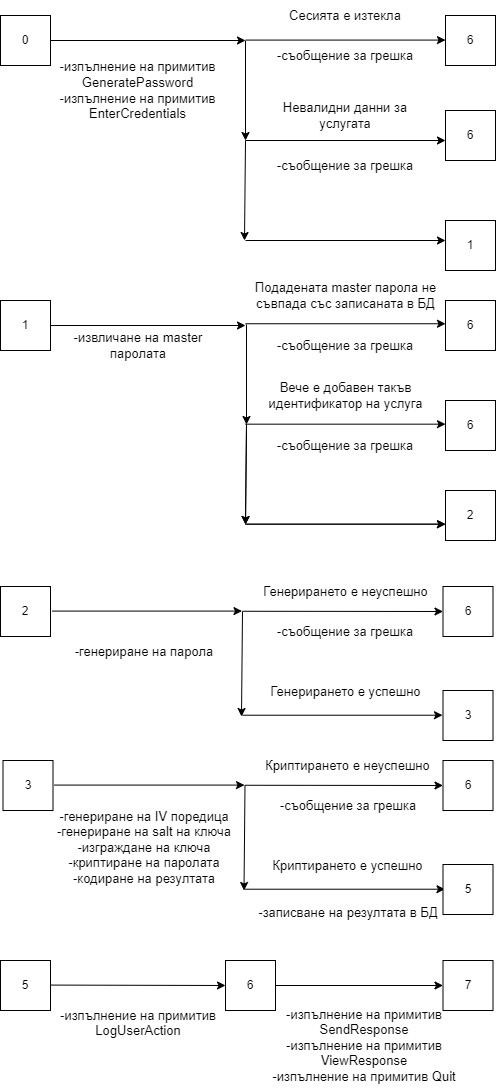

The diagram above was exported from draw.io. Its source (the exported page's mxGraphModel, read from the mxfile embedded in the PNG):
<mxGraphModel dx="1221" dy="680" grid="1" gridSize="10" guides="1" tooltips="1" connect="1" arrows="1" fold="1" page="1" pageScale="1" pageWidth="827" pageHeight="1169" math="0" shadow="0">
  <root>
    <mxCell id="0" />
    <mxCell id="1" parent="0" />
    <mxCell id="B1BpizUNzYPLQ_5rlZ7Z-1" value="0" style="whiteSpace=wrap;html=1;aspect=fixed;" vertex="1" parent="1">
      <mxGeometry x="166" y="55" width="50" height="50" as="geometry" />
    </mxCell>
    <mxCell id="B1BpizUNzYPLQ_5rlZ7Z-2" value="6" style="whiteSpace=wrap;html=1;aspect=fixed;fontSize=12;" vertex="1" parent="1">
      <mxGeometry x="611" y="55" width="50" height="50" as="geometry" />
    </mxCell>
    <mxCell id="B1BpizUNzYPLQ_5rlZ7Z-3" value="" style="endArrow=classic;html=1;rounded=0;fontSize=12;" edge="1" parent="1" source="B1BpizUNzYPLQ_5rlZ7Z-1">
      <mxGeometry relative="1" as="geometry">
        <mxPoint x="211" y="79.66" as="sourcePoint" />
        <mxPoint x="411" y="80" as="targetPoint" />
      </mxGeometry>
    </mxCell>
    <mxCell id="B1BpizUNzYPLQ_5rlZ7Z-4" value="" style="endArrow=classic;html=1;rounded=0;fontSize=12;" edge="1" parent="1">
      <mxGeometry relative="1" as="geometry">
        <mxPoint x="411" y="80" as="sourcePoint" />
        <mxPoint x="411" y="180" as="targetPoint" />
      </mxGeometry>
    </mxCell>
    <mxCell id="B1BpizUNzYPLQ_5rlZ7Z-5" value="" style="endArrow=classic;html=1;rounded=0;fontSize=12;" edge="1" parent="1">
      <mxGeometry relative="1" as="geometry">
        <mxPoint x="411" y="180" as="sourcePoint" />
        <mxPoint x="410" y="280" as="targetPoint" />
      </mxGeometry>
    </mxCell>
    <mxCell id="B1BpizUNzYPLQ_5rlZ7Z-6" value="1" style="whiteSpace=wrap;html=1;aspect=fixed;fontSize=12;" vertex="1" parent="1">
      <mxGeometry x="611" y="260" width="50" height="50" as="geometry" />
    </mxCell>
    <mxCell id="B1BpizUNzYPLQ_5rlZ7Z-7" value="Сесията е изтекла" style="rounded=1;whiteSpace=wrap;html=1;fontSize=13;strokeColor=none;fillColor=none;" vertex="1" parent="1">
      <mxGeometry x="441" y="40" width="140" height="30" as="geometry" />
    </mxCell>
    <mxCell id="B1BpizUNzYPLQ_5rlZ7Z-8" value="-съобщение за грешка" style="rounded=1;whiteSpace=wrap;html=1;fontSize=13;strokeColor=none;fillColor=none;" vertex="1" parent="1">
      <mxGeometry x="441" y="190" width="140" height="30" as="geometry" />
    </mxCell>
    <mxCell id="B1BpizUNzYPLQ_5rlZ7Z-9" value="&lt;span style=&quot;background-color: rgb(255, 255, 255); font-size: 13px;&quot;&gt;Невалидни данни за услугата&lt;/span&gt;" style="rounded=1;whiteSpace=wrap;html=1;fontSize=13;strokeColor=none;fillColor=none;" vertex="1" parent="1">
      <mxGeometry x="426" y="140" width="170" height="30" as="geometry" />
    </mxCell>
    <mxCell id="B1BpizUNzYPLQ_5rlZ7Z-10" value="1" style="whiteSpace=wrap;html=1;aspect=fixed;" vertex="1" parent="1">
      <mxGeometry x="166" y="340" width="50" height="50" as="geometry" />
    </mxCell>
    <mxCell id="B1BpizUNzYPLQ_5rlZ7Z-11" value="6" style="whiteSpace=wrap;html=1;aspect=fixed;" vertex="1" parent="1">
      <mxGeometry x="611" y="340" width="50" height="50" as="geometry" />
    </mxCell>
    <mxCell id="B1BpizUNzYPLQ_5rlZ7Z-12" value="" style="endArrow=classic;html=1;rounded=0;fontSize=12;" edge="1" parent="1" source="B1BpizUNzYPLQ_5rlZ7Z-10">
      <mxGeometry relative="1" as="geometry">
        <mxPoint x="211" y="379.65999999999997" as="sourcePoint" />
        <mxPoint x="411" y="365" as="targetPoint" />
      </mxGeometry>
    </mxCell>
    <mxCell id="B1BpizUNzYPLQ_5rlZ7Z-13" value="6" style="whiteSpace=wrap;html=1;aspect=fixed;" vertex="1" parent="1">
      <mxGeometry x="611" y="440" width="50" height="50" as="geometry" />
    </mxCell>
    <mxCell id="B1BpizUNzYPLQ_5rlZ7Z-14" value="-съобщение за грешка" style="rounded=1;whiteSpace=wrap;html=1;fontSize=13;strokeColor=none;fillColor=none;" vertex="1" parent="1">
      <mxGeometry x="436" y="370" width="150" height="30" as="geometry" />
    </mxCell>
    <mxCell id="B1BpizUNzYPLQ_5rlZ7Z-15" value="&lt;span style=&quot;background-color: rgb(255, 255, 255); font-size: 13px;&quot;&gt;Подадената master парола не съвпада със записаната в БД&lt;/span&gt;" style="rounded=1;whiteSpace=wrap;html=1;fontSize=13;strokeColor=none;fillColor=none;" vertex="1" parent="1">
      <mxGeometry x="413.5" y="320" width="195" height="30" as="geometry" />
    </mxCell>
    <mxCell id="B1BpizUNzYPLQ_5rlZ7Z-16" value="&lt;span style=&quot;background-color: rgb(255, 255, 255); font-size: 13px;&quot;&gt;-извличане на master паролата&lt;/span&gt;" style="rounded=1;whiteSpace=wrap;html=1;fontSize=13;strokeColor=none;fillColor=none;" vertex="1" parent="1">
      <mxGeometry x="228.5" y="370" width="150" height="30" as="geometry" />
    </mxCell>
    <mxCell id="B1BpizUNzYPLQ_5rlZ7Z-17" value="-съобщение за грешка" style="rounded=1;whiteSpace=wrap;html=1;fontSize=13;strokeColor=none;fillColor=none;" vertex="1" parent="1">
      <mxGeometry x="441" y="80" width="140" height="30" as="geometry" />
    </mxCell>
    <mxCell id="B1BpizUNzYPLQ_5rlZ7Z-18" value="Вече е добавен такъв идентификатор на услуга" style="rounded=1;whiteSpace=wrap;html=1;fontSize=13;strokeColor=none;fillColor=none;" vertex="1" parent="1">
      <mxGeometry x="423.5" y="420" width="175" height="30" as="geometry" />
    </mxCell>
    <mxCell id="B1BpizUNzYPLQ_5rlZ7Z-19" value="2" style="whiteSpace=wrap;html=1;aspect=fixed;" vertex="1" parent="1">
      <mxGeometry x="611" y="530" width="50" height="50" as="geometry" />
    </mxCell>
    <mxCell id="B1BpizUNzYPLQ_5rlZ7Z-20" value="3" style="whiteSpace=wrap;html=1;aspect=fixed;" vertex="1" parent="1">
      <mxGeometry x="168.5" y="800" width="50" height="50" as="geometry" />
    </mxCell>
    <mxCell id="B1BpizUNzYPLQ_5rlZ7Z-21" value="-съобщение за грешка" style="rounded=1;whiteSpace=wrap;html=1;fontSize=13;strokeColor=none;fillColor=none;" vertex="1" parent="1">
      <mxGeometry x="436" y="470" width="150" height="30" as="geometry" />
    </mxCell>
    <mxCell id="B1BpizUNzYPLQ_5rlZ7Z-22" value="-изпълнение на примитив GeneratePassword&lt;br style=&quot;font-size: 13px;&quot;&gt;-изпълнение на примитив EnterCredentials" style="rounded=1;whiteSpace=wrap;html=1;fontSize=13;strokeColor=none;fillColor=none;" vertex="1" parent="1">
      <mxGeometry x="216" y="90" width="175" height="80" as="geometry" />
    </mxCell>
    <mxCell id="B1BpizUNzYPLQ_5rlZ7Z-23" value="-генериране на IV поредица&lt;br&gt;-генериране на salt на ключа&lt;br&gt;-изграждане на ключа&lt;br&gt;-криптиране на паролата&lt;br&gt;-кодиране на резултата" style="rounded=1;whiteSpace=wrap;html=1;fontSize=13;strokeColor=none;fillColor=none;" vertex="1" parent="1">
      <mxGeometry x="219.88" y="830" width="180" height="114" as="geometry" />
    </mxCell>
    <mxCell id="B1BpizUNzYPLQ_5rlZ7Z-24" value="5" style="whiteSpace=wrap;html=1;aspect=fixed;" vertex="1" parent="1">
      <mxGeometry x="166" y="1000" width="50" height="50" as="geometry" />
    </mxCell>
    <mxCell id="B1BpizUNzYPLQ_5rlZ7Z-25" value="6" style="whiteSpace=wrap;html=1;aspect=fixed;" vertex="1" parent="1">
      <mxGeometry x="391" y="1000" width="50" height="50" as="geometry" />
    </mxCell>
    <mxCell id="B1BpizUNzYPLQ_5rlZ7Z-26" value="&lt;br&gt;-изпълнение на примитив LogUserAction" style="rounded=1;whiteSpace=wrap;html=1;fontSize=13;strokeColor=none;fillColor=none;" vertex="1" parent="1">
      <mxGeometry x="214.5" y="1030" width="178" height="50" as="geometry" />
    </mxCell>
    <mxCell id="B1BpizUNzYPLQ_5rlZ7Z-27" value="7" style="whiteSpace=wrap;html=1;aspect=fixed;" vertex="1" parent="1">
      <mxGeometry x="608.5" y="1000" width="50" height="50" as="geometry" />
    </mxCell>
    <mxCell id="B1BpizUNzYPLQ_5rlZ7Z-28" value="-изпълнение на примитив SendResponse&lt;br&gt;-изпълнение на примитив ViewResponse&lt;br style=&quot;font-size: 13px;&quot;&gt;-изпълнение на примитив Quit" style="rounded=1;whiteSpace=wrap;html=1;fontSize=13;strokeColor=none;fillColor=none;" vertex="1" parent="1">
      <mxGeometry x="436" y="1040" width="188" height="90" as="geometry" />
    </mxCell>
    <mxCell id="B1BpizUNzYPLQ_5rlZ7Z-29" value="" style="endArrow=classic;html=1;rounded=0;fontSize=12;" edge="1" parent="1">
      <mxGeometry relative="1" as="geometry">
        <mxPoint x="411" y="79.57999999999993" as="sourcePoint" />
        <mxPoint x="611" y="79.57999999999993" as="targetPoint" />
      </mxGeometry>
    </mxCell>
    <mxCell id="B1BpizUNzYPLQ_5rlZ7Z-30" value="" style="endArrow=classic;html=1;rounded=0;fontSize=12;" edge="1" parent="1">
      <mxGeometry relative="1" as="geometry">
        <mxPoint x="411" y="180" as="sourcePoint" />
        <mxPoint x="611" y="180" as="targetPoint" />
      </mxGeometry>
    </mxCell>
    <mxCell id="B1BpizUNzYPLQ_5rlZ7Z-31" value="" style="endArrow=classic;html=1;rounded=0;fontSize=12;" edge="1" parent="1">
      <mxGeometry relative="1" as="geometry">
        <mxPoint x="411" y="280" as="sourcePoint" />
        <mxPoint x="611" y="280" as="targetPoint" />
      </mxGeometry>
    </mxCell>
    <mxCell id="B1BpizUNzYPLQ_5rlZ7Z-32" value="6" style="whiteSpace=wrap;html=1;aspect=fixed;fontSize=12;" vertex="1" parent="1">
      <mxGeometry x="611" y="150" width="50" height="50" as="geometry" />
    </mxCell>
    <mxCell id="B1BpizUNzYPLQ_5rlZ7Z-33" value="" style="endArrow=classic;html=1;rounded=0;fontSize=12;" edge="1" parent="1">
      <mxGeometry relative="1" as="geometry">
        <mxPoint x="412" y="364" as="sourcePoint" />
        <mxPoint x="412" y="464" as="targetPoint" />
      </mxGeometry>
    </mxCell>
    <mxCell id="B1BpizUNzYPLQ_5rlZ7Z-34" value="" style="endArrow=classic;html=1;rounded=0;fontSize=12;" edge="1" parent="1">
      <mxGeometry relative="1" as="geometry">
        <mxPoint x="412" y="464" as="sourcePoint" />
        <mxPoint x="411" y="564" as="targetPoint" />
      </mxGeometry>
    </mxCell>
    <mxCell id="B1BpizUNzYPLQ_5rlZ7Z-35" value="" style="endArrow=classic;html=1;rounded=0;fontSize=12;" edge="1" parent="1">
      <mxGeometry relative="1" as="geometry">
        <mxPoint x="411" y="363.25" as="sourcePoint" />
        <mxPoint x="611" y="363.25" as="targetPoint" />
      </mxGeometry>
    </mxCell>
    <mxCell id="B1BpizUNzYPLQ_5rlZ7Z-36" value="" style="endArrow=classic;html=1;rounded=0;fontSize=12;" edge="1" parent="1">
      <mxGeometry relative="1" as="geometry">
        <mxPoint x="411" y="463.6700000000001" as="sourcePoint" />
        <mxPoint x="611" y="463.6700000000001" as="targetPoint" />
      </mxGeometry>
    </mxCell>
    <mxCell id="B1BpizUNzYPLQ_5rlZ7Z-37" value="" style="endArrow=classic;html=1;rounded=0;fontSize=12;" edge="1" parent="1">
      <mxGeometry relative="1" as="geometry">
        <mxPoint x="411" y="563.6700000000001" as="sourcePoint" />
        <mxPoint x="611" y="563.6700000000001" as="targetPoint" />
      </mxGeometry>
    </mxCell>
    <mxCell id="B1BpizUNzYPLQ_5rlZ7Z-38" value="" style="endArrow=classic;html=1;rounded=0;fontSize=12;" edge="1" parent="1">
      <mxGeometry relative="1" as="geometry">
        <mxPoint x="220" y="824.5799999999999" as="sourcePoint" />
        <mxPoint x="410" y="824.5799999999999" as="targetPoint" />
      </mxGeometry>
    </mxCell>
    <mxCell id="B1BpizUNzYPLQ_5rlZ7Z-39" value="" style="endArrow=classic;html=1;rounded=0;fontSize=12;entryX=0;entryY=0.5;entryDx=0;entryDy=0;" edge="1" parent="1" target="B1BpizUNzYPLQ_5rlZ7Z-25">
      <mxGeometry relative="1" as="geometry">
        <mxPoint x="216" y="1024.58" as="sourcePoint" />
        <mxPoint x="406" y="1024.58" as="targetPoint" />
      </mxGeometry>
    </mxCell>
    <mxCell id="B1BpizUNzYPLQ_5rlZ7Z-40" value="" style="endArrow=classic;html=1;rounded=0;fontSize=12;entryX=0;entryY=0.5;entryDx=0;entryDy=0;exitX=1;exitY=0.5;exitDx=0;exitDy=0;" edge="1" parent="1" source="B1BpizUNzYPLQ_5rlZ7Z-25" target="B1BpizUNzYPLQ_5rlZ7Z-27">
      <mxGeometry relative="1" as="geometry">
        <mxPoint x="464" y="1025" as="sourcePoint" />
        <mxPoint x="646" y="1024.58" as="targetPoint" />
      </mxGeometry>
    </mxCell>
    <mxCell id="B1BpizUNzYPLQ_5rlZ7Z-41" value="6" style="whiteSpace=wrap;html=1;aspect=fixed;" vertex="1" parent="1">
      <mxGeometry x="608.5" y="800" width="50" height="50" as="geometry" />
    </mxCell>
    <mxCell id="B1BpizUNzYPLQ_5rlZ7Z-42" value="" style="endArrow=classic;html=1;rounded=0;fontSize=12;entryX=0;entryY=0.5;entryDx=0;entryDy=0;" edge="1" parent="1" target="B1BpizUNzYPLQ_5rlZ7Z-41">
      <mxGeometry relative="1" as="geometry">
        <mxPoint x="410.5" y="824.76" as="sourcePoint" />
        <mxPoint x="604.5" y="825.01" as="targetPoint" />
      </mxGeometry>
    </mxCell>
    <mxCell id="B1BpizUNzYPLQ_5rlZ7Z-43" value="-съобщение за грешка" style="rounded=1;whiteSpace=wrap;html=1;fontSize=13;strokeColor=none;fillColor=none;" vertex="1" parent="1">
      <mxGeometry x="438.5" y="830" width="150" height="30" as="geometry" />
    </mxCell>
    <mxCell id="B1BpizUNzYPLQ_5rlZ7Z-44" value="&lt;span style=&quot;background-color: rgb(255, 255, 255);&quot;&gt;Криптирането е неуспешно&lt;/span&gt;" style="rounded=1;whiteSpace=wrap;html=1;fontSize=13;strokeColor=none;fillColor=none;" vertex="1" parent="1">
      <mxGeometry x="416" y="790" width="195" height="30" as="geometry" />
    </mxCell>
    <mxCell id="B1BpizUNzYPLQ_5rlZ7Z-45" value="" style="endArrow=classic;html=1;rounded=0;fontSize=12;" edge="1" parent="1">
      <mxGeometry relative="1" as="geometry">
        <mxPoint x="412" y="464" as="sourcePoint" />
        <mxPoint x="411" y="564" as="targetPoint" />
      </mxGeometry>
    </mxCell>
    <mxCell id="B1BpizUNzYPLQ_5rlZ7Z-46" value="" style="endArrow=classic;html=1;rounded=0;fontSize=12;" edge="1" parent="1">
      <mxGeometry relative="1" as="geometry">
        <mxPoint x="411" y="563.6700000000001" as="sourcePoint" />
        <mxPoint x="611" y="563.6700000000001" as="targetPoint" />
      </mxGeometry>
    </mxCell>
    <mxCell id="B1BpizUNzYPLQ_5rlZ7Z-47" value="" style="endArrow=classic;html=1;rounded=0;fontSize=12;" edge="1" parent="1">
      <mxGeometry relative="1" as="geometry">
        <mxPoint x="410.5" y="825" as="sourcePoint" />
        <mxPoint x="409.5" y="930" as="targetPoint" />
      </mxGeometry>
    </mxCell>
    <mxCell id="B1BpizUNzYPLQ_5rlZ7Z-48" value="-записване на резултата в БД" style="rounded=1;whiteSpace=wrap;html=1;fontSize=13;strokeColor=none;fillColor=none;" vertex="1" parent="1">
      <mxGeometry x="419.5" y="940" width="188" height="24" as="geometry" />
    </mxCell>
    <mxCell id="B1BpizUNzYPLQ_5rlZ7Z-49" value="" style="endArrow=classic;html=1;rounded=0;fontSize=12;" edge="1" parent="1">
      <mxGeometry relative="1" as="geometry">
        <mxPoint x="410.5" y="928.71" as="sourcePoint" />
        <mxPoint x="610.5" y="928.71" as="targetPoint" />
      </mxGeometry>
    </mxCell>
    <mxCell id="B1BpizUNzYPLQ_5rlZ7Z-50" value="5" style="whiteSpace=wrap;html=1;aspect=fixed;" vertex="1" parent="1">
      <mxGeometry x="608.5" y="904" width="50" height="50" as="geometry" />
    </mxCell>
    <mxCell id="B1BpizUNzYPLQ_5rlZ7Z-51" value="&lt;span style=&quot;background-color: rgb(255, 255, 255);&quot;&gt;Криптирането е успешно&lt;/span&gt;" style="rounded=1;whiteSpace=wrap;html=1;fontSize=13;strokeColor=none;fillColor=none;" vertex="1" parent="1">
      <mxGeometry x="416" y="890" width="195" height="30" as="geometry" />
    </mxCell>
    <mxCell id="B1BpizUNzYPLQ_5rlZ7Z-52" value="2" style="whiteSpace=wrap;html=1;aspect=fixed;" vertex="1" parent="1">
      <mxGeometry x="166" y="626" width="50" height="50" as="geometry" />
    </mxCell>
    <mxCell id="B1BpizUNzYPLQ_5rlZ7Z-53" value="-генериране на парола" style="rounded=1;whiteSpace=wrap;html=1;fontSize=13;strokeColor=none;fillColor=none;" vertex="1" parent="1">
      <mxGeometry x="219.88" y="666" width="180" height="50" as="geometry" />
    </mxCell>
    <mxCell id="B1BpizUNzYPLQ_5rlZ7Z-54" value="" style="endArrow=classic;html=1;rounded=0;fontSize=12;" edge="1" parent="1">
      <mxGeometry relative="1" as="geometry">
        <mxPoint x="217.5" y="650.5799999999999" as="sourcePoint" />
        <mxPoint x="407.5" y="650.5799999999999" as="targetPoint" />
      </mxGeometry>
    </mxCell>
    <mxCell id="B1BpizUNzYPLQ_5rlZ7Z-55" value="6" style="whiteSpace=wrap;html=1;aspect=fixed;" vertex="1" parent="1">
      <mxGeometry x="608.5" y="626" width="50" height="50" as="geometry" />
    </mxCell>
    <mxCell id="B1BpizUNzYPLQ_5rlZ7Z-56" value="" style="endArrow=classic;html=1;rounded=0;fontSize=12;entryX=0;entryY=0.5;entryDx=0;entryDy=0;" edge="1" parent="1" target="B1BpizUNzYPLQ_5rlZ7Z-55">
      <mxGeometry relative="1" as="geometry">
        <mxPoint x="408" y="650.76" as="sourcePoint" />
        <mxPoint x="602" y="651.01" as="targetPoint" />
      </mxGeometry>
    </mxCell>
    <mxCell id="B1BpizUNzYPLQ_5rlZ7Z-57" value="-съобщение за грешка" style="rounded=1;whiteSpace=wrap;html=1;fontSize=13;strokeColor=none;fillColor=none;" vertex="1" parent="1">
      <mxGeometry x="436" y="656" width="150" height="30" as="geometry" />
    </mxCell>
    <mxCell id="B1BpizUNzYPLQ_5rlZ7Z-58" value="&lt;span style=&quot;background-color: rgb(255, 255, 255);&quot;&gt;Генерирането е неуспешно&lt;/span&gt;" style="rounded=1;whiteSpace=wrap;html=1;fontSize=13;strokeColor=none;fillColor=none;" vertex="1" parent="1">
      <mxGeometry x="413.5" y="616" width="195" height="30" as="geometry" />
    </mxCell>
    <mxCell id="B1BpizUNzYPLQ_5rlZ7Z-59" value="" style="endArrow=classic;html=1;rounded=0;fontSize=12;" edge="1" parent="1">
      <mxGeometry relative="1" as="geometry">
        <mxPoint x="408" y="651" as="sourcePoint" />
        <mxPoint x="407" y="756" as="targetPoint" />
      </mxGeometry>
    </mxCell>
    <mxCell id="B1BpizUNzYPLQ_5rlZ7Z-60" value="" style="endArrow=classic;html=1;rounded=0;fontSize=12;" edge="1" parent="1">
      <mxGeometry relative="1" as="geometry">
        <mxPoint x="408" y="754.71" as="sourcePoint" />
        <mxPoint x="608" y="754.71" as="targetPoint" />
      </mxGeometry>
    </mxCell>
    <mxCell id="B1BpizUNzYPLQ_5rlZ7Z-61" value="3" style="whiteSpace=wrap;html=1;aspect=fixed;" vertex="1" parent="1">
      <mxGeometry x="608.5" y="730" width="50" height="50" as="geometry" />
    </mxCell>
    <mxCell id="B1BpizUNzYPLQ_5rlZ7Z-62" value="&lt;span style=&quot;background-color: rgb(255, 255, 255);&quot;&gt;Генерирането е успешно&lt;/span&gt;" style="rounded=1;whiteSpace=wrap;html=1;fontSize=13;strokeColor=none;fillColor=none;" vertex="1" parent="1">
      <mxGeometry x="413.5" y="716" width="195" height="30" as="geometry" />
    </mxCell>
  </root>
</mxGraphModel>